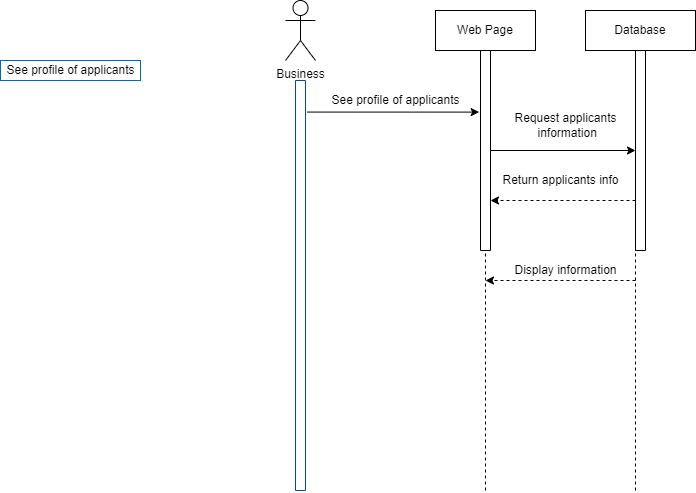

The diagram above was exported from draw.io. Its source (the exported page's mxGraphModel, read from the mxfile embedded in the PNG):
<mxGraphModel dx="1093" dy="548" grid="1" gridSize="10" guides="1" tooltips="1" connect="1" arrows="1" fold="1" page="1" pageScale="1" pageWidth="5000" pageHeight="5000" math="0" shadow="0">
  <root>
    <mxCell id="0" />
    <mxCell id="1" parent="0" />
    <mxCell id="9iCv1clPsbeCLMooLQ-6-1" value="Web Page" style="rounded=0;whiteSpace=wrap;html=1;" parent="1" vertex="1">
      <mxGeometry x="830" y="20" width="100" height="40" as="geometry" />
    </mxCell>
    <mxCell id="9iCv1clPsbeCLMooLQ-6-3" value="Database" style="rounded=0;whiteSpace=wrap;html=1;" parent="1" vertex="1">
      <mxGeometry x="980" y="20" width="110" height="40" as="geometry" />
    </mxCell>
    <mxCell id="9iCv1clPsbeCLMooLQ-6-4" value="Business" style="shape=umlActor;verticalLabelPosition=bottom;verticalAlign=top;html=1;outlineConnect=0;" parent="1" vertex="1">
      <mxGeometry x="680" y="10" width="30" height="60" as="geometry" />
    </mxCell>
    <mxCell id="9iCv1clPsbeCLMooLQ-6-6" value="See profile of applicants" style="text;html=1;align=center;verticalAlign=middle;resizable=0;points=[];autosize=1;strokeColor=#0066CC;fillColor=none;" parent="1" vertex="1">
      <mxGeometry x="395" y="70" width="140" height="20" as="geometry" />
    </mxCell>
    <mxCell id="9iCv1clPsbeCLMooLQ-6-8" value="" style="endArrow=none;dashed=1;html=1;rounded=0;entryX=0.5;entryY=1;entryDx=0;entryDy=0;startArrow=none;" parent="1" target="9iCv1clPsbeCLMooLQ-6-3" edge="1" source="X_qTzR5_4Sh1rv8-HNBB-4">
      <mxGeometry width="50" height="50" relative="1" as="geometry">
        <mxPoint x="1240" y="500" as="sourcePoint" />
        <mxPoint x="1010" y="200" as="targetPoint" />
      </mxGeometry>
    </mxCell>
    <mxCell id="9iCv1clPsbeCLMooLQ-6-10" value="" style="endArrow=none;dashed=1;html=1;rounded=0;entryX=0.5;entryY=1;entryDx=0;entryDy=0;startArrow=none;" parent="1" source="9iCv1clPsbeCLMooLQ-6-37" target="9iCv1clPsbeCLMooLQ-6-1" edge="1">
      <mxGeometry width="50" height="50" relative="1" as="geometry">
        <mxPoint x="880" y="500" as="sourcePoint" />
        <mxPoint x="1010" y="170" as="targetPoint" />
      </mxGeometry>
    </mxCell>
    <mxCell id="9iCv1clPsbeCLMooLQ-6-34" value="" style="swimlane;startSize=0;strokeColor=#004C99;fillColor=#0066CC;" parent="1" vertex="1">
      <mxGeometry x="690" y="90" width="10" height="410" as="geometry" />
    </mxCell>
    <mxCell id="9iCv1clPsbeCLMooLQ-6-37" value="" style="swimlane;startSize=0;fillColor=#FFFFFF;" parent="1" vertex="1">
      <mxGeometry x="875" y="60" width="10" height="200" as="geometry" />
    </mxCell>
    <mxCell id="9iCv1clPsbeCLMooLQ-6-39" value="" style="endArrow=none;dashed=1;html=1;rounded=0;entryX=0.5;entryY=1;entryDx=0;entryDy=0;" parent="1" target="9iCv1clPsbeCLMooLQ-6-37" edge="1">
      <mxGeometry width="50" height="50" relative="1" as="geometry">
        <mxPoint x="880" y="500" as="sourcePoint" />
        <mxPoint x="880" y="60" as="targetPoint" />
      </mxGeometry>
    </mxCell>
    <mxCell id="9iCv1clPsbeCLMooLQ-6-42" value="" style="endArrow=classic;html=1;rounded=0;exitX=1.153;exitY=0.077;exitDx=0;exitDy=0;exitPerimeter=0;entryX=-0.133;entryY=0.308;entryDx=0;entryDy=0;entryPerimeter=0;" parent="1" source="9iCv1clPsbeCLMooLQ-6-34" target="9iCv1clPsbeCLMooLQ-6-37" edge="1">
      <mxGeometry width="50" height="50" relative="1" as="geometry">
        <mxPoint x="740" y="160" as="sourcePoint" />
        <mxPoint x="790" y="110" as="targetPoint" />
      </mxGeometry>
    </mxCell>
    <mxCell id="9iCv1clPsbeCLMooLQ-6-43" value="See profile of applicants" style="text;html=1;align=center;verticalAlign=middle;resizable=0;points=[];autosize=1;strokeColor=none;fillColor=none;" parent="1" vertex="1">
      <mxGeometry x="720" y="100" width="140" height="20" as="geometry" />
    </mxCell>
    <mxCell id="X_qTzR5_4Sh1rv8-HNBB-3" value="" style="endArrow=classic;html=1;rounded=0;entryX=0;entryY=0.5;entryDx=0;entryDy=0;" edge="1" parent="1" target="X_qTzR5_4Sh1rv8-HNBB-4">
      <mxGeometry width="50" height="50" relative="1" as="geometry">
        <mxPoint x="885" y="160" as="sourcePoint" />
        <mxPoint x="1045" y="160" as="targetPoint" />
      </mxGeometry>
    </mxCell>
    <mxCell id="X_qTzR5_4Sh1rv8-HNBB-4" value="" style="swimlane;startSize=0;" vertex="1" parent="1">
      <mxGeometry x="1030" y="60" width="10" height="200" as="geometry" />
    </mxCell>
    <mxCell id="X_qTzR5_4Sh1rv8-HNBB-5" value="" style="endArrow=none;dashed=1;html=1;rounded=0;" edge="1" parent="1">
      <mxGeometry width="50" height="50" relative="1" as="geometry">
        <mxPoint x="1030" y="500" as="sourcePoint" />
        <mxPoint x="1030" y="250" as="targetPoint" />
      </mxGeometry>
    </mxCell>
    <mxCell id="X_qTzR5_4Sh1rv8-HNBB-6" value="Request applicants&lt;br&gt;&amp;nbsp;information" style="text;html=1;align=center;verticalAlign=middle;resizable=0;points=[];autosize=1;strokeColor=none;fillColor=none;" vertex="1" parent="1">
      <mxGeometry x="900" y="120" width="120" height="30" as="geometry" />
    </mxCell>
    <mxCell id="X_qTzR5_4Sh1rv8-HNBB-9" value="" style="endArrow=classic;html=1;rounded=0;dashed=1;" edge="1" parent="1">
      <mxGeometry width="50" height="50" relative="1" as="geometry">
        <mxPoint x="1030" y="290" as="sourcePoint" />
        <mxPoint x="880" y="290" as="targetPoint" />
      </mxGeometry>
    </mxCell>
    <mxCell id="X_qTzR5_4Sh1rv8-HNBB-10" value="Display information" style="text;html=1;align=center;verticalAlign=middle;resizable=0;points=[];autosize=1;strokeColor=none;fillColor=none;" vertex="1" parent="1">
      <mxGeometry x="900" y="270" width="120" height="20" as="geometry" />
    </mxCell>
    <mxCell id="X_qTzR5_4Sh1rv8-HNBB-11" value="" style="endArrow=classic;html=1;rounded=0;dashed=1;exitX=0;exitY=0.75;exitDx=0;exitDy=0;entryX=1;entryY=0.75;entryDx=0;entryDy=0;" edge="1" parent="1" source="X_qTzR5_4Sh1rv8-HNBB-4" target="9iCv1clPsbeCLMooLQ-6-37">
      <mxGeometry width="50" height="50" relative="1" as="geometry">
        <mxPoint x="930" y="340" as="sourcePoint" />
        <mxPoint x="980" y="290" as="targetPoint" />
      </mxGeometry>
    </mxCell>
    <mxCell id="X_qTzR5_4Sh1rv8-HNBB-12" value="Return applicants info" style="text;html=1;align=center;verticalAlign=middle;resizable=0;points=[];autosize=1;strokeColor=none;fillColor=none;" vertex="1" parent="1">
      <mxGeometry x="890" y="180" width="130" height="20" as="geometry" />
    </mxCell>
  </root>
</mxGraphModel>